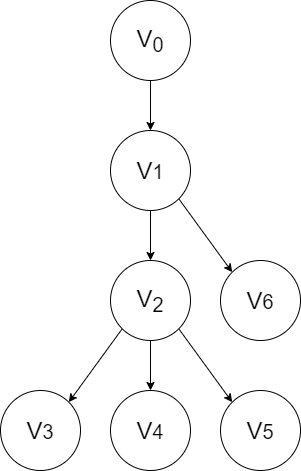

The diagram above was exported from draw.io. Its source (the exported page's mxGraphModel, read from the mxfile embedded in the PNG):
<mxGraphModel dx="320" dy="790" grid="1" gridSize="10" guides="1" tooltips="1" connect="1" arrows="1" fold="1" page="1" pageScale="1" pageWidth="1169" pageHeight="827" math="0" shadow="0">
  <root>
    <mxCell id="0" />
    <mxCell id="1" parent="0" />
    <mxCell id="9" value="" style="edgeStyle=orthogonalEdgeStyle;rounded=0;orthogonalLoop=1;jettySize=auto;html=1;fontSize=24;" edge="1" parent="1" source="2" target="8">
      <mxGeometry relative="1" as="geometry" />
    </mxCell>
    <mxCell id="2" value="V&lt;sub&gt;0&lt;/sub&gt;" style="ellipse;whiteSpace=wrap;html=1;aspect=fixed;fontSize=24;" vertex="1" parent="1">
      <mxGeometry x="120" y="300" width="80" height="80" as="geometry" />
    </mxCell>
    <mxCell id="3" value="V&lt;span style=&quot;font-size: 20px&quot;&gt;6&lt;/span&gt;" style="ellipse;whiteSpace=wrap;html=1;aspect=fixed;fontSize=24;" vertex="1" parent="1">
      <mxGeometry x="230" y="560" width="80" height="80" as="geometry" />
    </mxCell>
    <mxCell id="11" value="" style="edgeStyle=orthogonalEdgeStyle;rounded=0;orthogonalLoop=1;jettySize=auto;html=1;fontSize=24;" edge="1" parent="1" source="4" target="5">
      <mxGeometry relative="1" as="geometry" />
    </mxCell>
    <mxCell id="13" style="edgeStyle=none;rounded=0;orthogonalLoop=1;jettySize=auto;html=1;exitX=0;exitY=1;exitDx=0;exitDy=0;entryX=1;entryY=0;entryDx=0;entryDy=0;fontSize=24;" edge="1" parent="1" source="4" target="7">
      <mxGeometry relative="1" as="geometry" />
    </mxCell>
    <mxCell id="14" style="edgeStyle=none;rounded=0;orthogonalLoop=1;jettySize=auto;html=1;exitX=1;exitY=1;exitDx=0;exitDy=0;entryX=0;entryY=0;entryDx=0;entryDy=0;fontSize=24;" edge="1" parent="1" source="4" target="6">
      <mxGeometry relative="1" as="geometry" />
    </mxCell>
    <mxCell id="4" value="V&lt;sub&gt;2&lt;/sub&gt;" style="ellipse;whiteSpace=wrap;html=1;aspect=fixed;fontSize=24;" vertex="1" parent="1">
      <mxGeometry x="120" y="560" width="80" height="80" as="geometry" />
    </mxCell>
    <mxCell id="5" value="V&lt;span style=&quot;font-size: 20px&quot;&gt;4&lt;/span&gt;" style="ellipse;whiteSpace=wrap;html=1;aspect=fixed;fontSize=24;" vertex="1" parent="1">
      <mxGeometry x="120" y="690" width="80" height="80" as="geometry" />
    </mxCell>
    <mxCell id="6" value="V&lt;span style=&quot;font-size: 20px&quot;&gt;5&lt;br&gt;&lt;/span&gt;" style="ellipse;whiteSpace=wrap;html=1;aspect=fixed;fontSize=24;" vertex="1" parent="1">
      <mxGeometry x="230" y="690" width="80" height="80" as="geometry" />
    </mxCell>
    <mxCell id="7" value="V&lt;span style=&quot;font-size: 20px&quot;&gt;3&lt;/span&gt;" style="ellipse;whiteSpace=wrap;html=1;aspect=fixed;fontSize=24;" vertex="1" parent="1">
      <mxGeometry x="10" y="690" width="80" height="80" as="geometry" />
    </mxCell>
    <mxCell id="10" value="" style="edgeStyle=orthogonalEdgeStyle;rounded=0;orthogonalLoop=1;jettySize=auto;html=1;fontSize=24;" edge="1" parent="1" source="8" target="4">
      <mxGeometry relative="1" as="geometry" />
    </mxCell>
    <mxCell id="12" style="rounded=0;orthogonalLoop=1;jettySize=auto;html=1;exitX=1;exitY=1;exitDx=0;exitDy=0;entryX=0;entryY=0;entryDx=0;entryDy=0;fontSize=24;" edge="1" parent="1" source="8" target="3">
      <mxGeometry relative="1" as="geometry" />
    </mxCell>
    <mxCell id="8" value="V&lt;span style=&quot;font-size: 20px&quot;&gt;1&lt;/span&gt;" style="ellipse;whiteSpace=wrap;html=1;aspect=fixed;fontSize=24;" vertex="1" parent="1">
      <mxGeometry x="120" y="430" width="80" height="80" as="geometry" />
    </mxCell>
  </root>
</mxGraphModel>